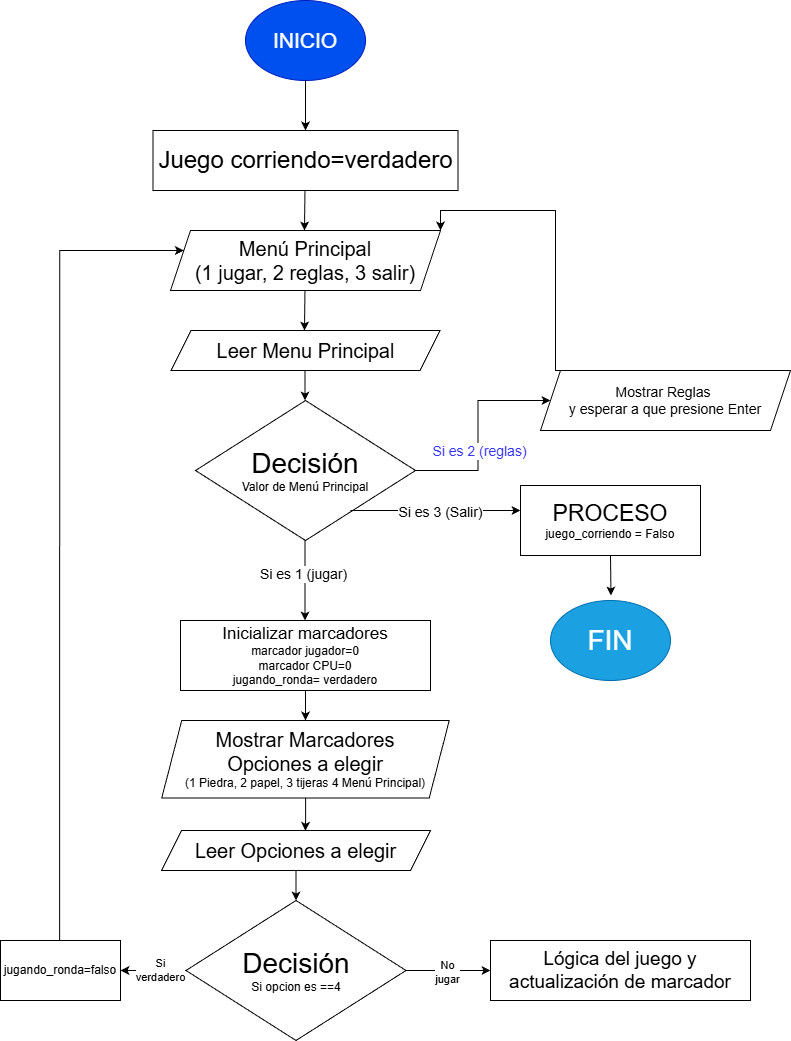

The diagram above was exported from draw.io. Its source (the exported page's mxGraphModel, read from the mxfile embedded in the PNG):
<mxGraphModel dx="1248" dy="786" grid="1" gridSize="10" guides="1" tooltips="1" connect="1" arrows="1" fold="1" page="1" pageScale="1" pageWidth="827" pageHeight="1169" math="0" shadow="0">
  <root>
    <mxCell id="0" />
    <mxCell id="1" parent="0" />
    <mxCell id="KyB39ZyYYBd_uT2xPhx4-1" parent="1" style="ellipse;whiteSpace=wrap;html=1;fillColor=#0050ef;fontColor=#ffffff;strokeColor=#001DBC;" value="&lt;font style=&quot;font-size: 21px;&quot;&gt;INICIO&lt;/font&gt;" vertex="1">
      <mxGeometry height="80" width="120" x="255" y="30" as="geometry" />
    </mxCell>
    <mxCell id="ICQa24lxVOwCtdg_Z0ui-1" edge="1" parent="1" style="endArrow=classic;html=1;rounded=0;strokeColor=light-dark(#000000,#FFF0F0);" value="">
      <mxGeometry height="50" relative="1" width="50" as="geometry">
        <mxPoint x="315" y="110" as="sourcePoint" />
        <mxPoint x="315" y="160" as="targetPoint" />
      </mxGeometry>
    </mxCell>
    <mxCell id="ICQa24lxVOwCtdg_Z0ui-2" parent="1" style="rounded=0;whiteSpace=wrap;html=1;" value="&lt;font style=&quot;font-size: 24px;&quot;&gt;Juego corriendo=verdadero&lt;/font&gt;" vertex="1">
      <mxGeometry height="60" width="305" x="162.5" y="160" as="geometry" />
    </mxCell>
    <mxCell id="7kkGCIQCRYpLrfGwDTH8-1" edge="1" parent="1" style="endArrow=classic;html=1;rounded=0;strokeColor=light-dark(#000000,#FFFFFF);" value="">
      <mxGeometry height="50" relative="1" width="50" as="geometry">
        <mxPoint x="314.47" y="220" as="sourcePoint" />
        <mxPoint x="314" y="260" as="targetPoint" />
      </mxGeometry>
    </mxCell>
    <mxCell id="7kkGCIQCRYpLrfGwDTH8-2" parent="1" style="shape=parallelogram;perimeter=parallelogramPerimeter;whiteSpace=wrap;html=1;fixedSize=1;" value="&lt;font style=&quot;font-size: 20px;&quot;&gt;Menú Principal&lt;/font&gt;&lt;div&gt;&lt;font style=&quot;font-size: 20px;&quot;&gt;(1 jugar, 2 reglas, 3 salir)&lt;/font&gt;&lt;/div&gt;" vertex="1">
      <mxGeometry height="60" width="270" x="180" y="260" as="geometry" />
    </mxCell>
    <mxCell id="7kkGCIQCRYpLrfGwDTH8-3" edge="1" parent="1" style="endArrow=classic;html=1;rounded=0;strokeColor=light-dark(#000000,#FFF0F0);" value="">
      <mxGeometry height="50" relative="1" width="50" as="geometry">
        <mxPoint x="314.47" y="320" as="sourcePoint" />
        <mxPoint x="314" y="360" as="targetPoint" />
      </mxGeometry>
    </mxCell>
    <mxCell id="7kkGCIQCRYpLrfGwDTH8-4" parent="1" style="shape=parallelogram;perimeter=parallelogramPerimeter;whiteSpace=wrap;html=1;fixedSize=1;" value="&lt;span style=&quot;font-size: 20px;&quot;&gt;Leer Menu Principal&lt;/span&gt;" vertex="1">
      <mxGeometry height="40" width="269" x="180.5" y="360" as="geometry" />
    </mxCell>
    <mxCell id="7kkGCIQCRYpLrfGwDTH8-30" edge="1" parent="1" source="7kkGCIQCRYpLrfGwDTH8-5" style="edgeStyle=orthogonalEdgeStyle;rounded=0;orthogonalLoop=1;jettySize=auto;html=1;strokeColor=light-dark(#000000,#FFFDFD);" target="7kkGCIQCRYpLrfGwDTH8-29" value="">
      <mxGeometry relative="1" as="geometry" />
    </mxCell>
    <mxCell id="7kkGCIQCRYpLrfGwDTH8-31" connectable="0" parent="7kkGCIQCRYpLrfGwDTH8-30" style="edgeLabel;html=1;align=center;verticalAlign=middle;resizable=0;points=[];" value="&lt;span style=&quot;color: rgb(51, 51, 255); font-size: 14px;&quot;&gt;Si es 2 (reglas)&lt;/span&gt;" vertex="1">
      <mxGeometry relative="1" x="-0.201" y="-1" as="geometry">
        <mxPoint as="offset" />
      </mxGeometry>
    </mxCell>
    <mxCell id="7kkGCIQCRYpLrfGwDTH8-5" parent="1" style="rhombus;whiteSpace=wrap;html=1;" value="&lt;font style=&quot;font-size: 28px;&quot;&gt;Decisión&lt;/font&gt;&lt;div&gt;Valor de Menú Principal&lt;/div&gt;" vertex="1">
      <mxGeometry height="140" width="220" x="205" y="430" as="geometry" />
    </mxCell>
    <mxCell id="7kkGCIQCRYpLrfGwDTH8-6" edge="1" parent="1" style="endArrow=classic;html=1;rounded=0;strokeColor=light-dark(#000000,#FFF8F0);" value="">
      <mxGeometry height="50" relative="1" width="50" as="geometry">
        <mxPoint x="314.47" y="400" as="sourcePoint" />
        <mxPoint x="314.47" y="430" as="targetPoint" />
      </mxGeometry>
    </mxCell>
    <mxCell id="7kkGCIQCRYpLrfGwDTH8-7" edge="1" parent="1" style="endArrow=classic;html=1;rounded=0;strokeColor=light-dark(#000000,#FFFDFD);" value="">
      <mxGeometry height="50" relative="1" width="50" as="geometry">
        <mxPoint x="360" y="540" as="sourcePoint" />
        <mxPoint x="530" y="540" as="targetPoint" />
      </mxGeometry>
    </mxCell>
    <mxCell id="7kkGCIQCRYpLrfGwDTH8-8" connectable="0" parent="7kkGCIQCRYpLrfGwDTH8-7" style="edgeLabel;html=1;align=center;verticalAlign=middle;resizable=0;points=[];" value="&lt;font style=&quot;font-size: 14px; color: light-dark(rgb(0, 0, 0), rgb(255, 51, 51));&quot;&gt;Si es 3 (Salir)&lt;/font&gt;" vertex="1">
      <mxGeometry relative="1" x="0.0413" y="-1" as="geometry">
        <mxPoint as="offset" />
      </mxGeometry>
    </mxCell>
    <mxCell id="7kkGCIQCRYpLrfGwDTH8-13" edge="1" parent="1" style="endArrow=classic;html=1;rounded=0;strokeColor=light-dark(#000000,#FFF8F8);" value="">
      <mxGeometry height="50" relative="1" width="50" as="geometry">
        <mxPoint x="314.47" y="570" as="sourcePoint" />
        <mxPoint x="314.47" y="650" as="targetPoint" />
      </mxGeometry>
    </mxCell>
    <mxCell id="7kkGCIQCRYpLrfGwDTH8-14" connectable="0" parent="7kkGCIQCRYpLrfGwDTH8-13" style="edgeLabel;html=1;align=center;verticalAlign=middle;resizable=0;points=[];" value="&lt;font style=&quot;font-size: 14px;&quot;&gt;Si es 1 (jugar)&lt;/font&gt;" vertex="1">
      <mxGeometry relative="1" x="-0.175" y="-2" as="geometry">
        <mxPoint as="offset" />
      </mxGeometry>
    </mxCell>
    <mxCell id="7kkGCIQCRYpLrfGwDTH8-15" parent="1" style="rounded=0;whiteSpace=wrap;html=1;" value="&lt;font style=&quot;font-size: 23px;&quot;&gt;PROCESO&lt;/font&gt;&lt;div&gt;juego_corriendo = Falso&lt;/div&gt;" vertex="1">
      <mxGeometry height="70" width="180" x="530" y="515" as="geometry" />
    </mxCell>
    <mxCell id="7kkGCIQCRYpLrfGwDTH8-17" edge="1" parent="1" style="endArrow=classic;html=1;rounded=0;strokeColor=light-dark(#000000,#FFFFFF);" value="">
      <mxGeometry height="50" relative="1" width="50" as="geometry">
        <mxPoint x="620" y="585" as="sourcePoint" />
        <mxPoint x="620.5" y="625" as="targetPoint" />
      </mxGeometry>
    </mxCell>
    <mxCell id="7kkGCIQCRYpLrfGwDTH8-18" parent="1" style="ellipse;whiteSpace=wrap;html=1;fillColor=#1ba1e2;fontColor=#ffffff;strokeColor=#006EAF;" value="&lt;font style=&quot;font-size: 28px;&quot;&gt;FIN&lt;/font&gt;" vertex="1">
      <mxGeometry height="80" width="120" x="560" y="630" as="geometry" />
    </mxCell>
    <mxCell id="7kkGCIQCRYpLrfGwDTH8-26" edge="1" parent="1" source="7kkGCIQCRYpLrfGwDTH8-24" style="edgeStyle=orthogonalEdgeStyle;rounded=0;orthogonalLoop=1;jettySize=auto;html=1;strokeColor=light-dark(#000000,#FFF6F3);" value="">
      <mxGeometry relative="1" as="geometry">
        <mxPoint x="315" y="750" as="targetPoint" />
      </mxGeometry>
    </mxCell>
    <mxCell id="7kkGCIQCRYpLrfGwDTH8-24" parent="1" style="rounded=0;whiteSpace=wrap;html=1;" value="&lt;font style=&quot;font-size: 17px;&quot;&gt;Inicializar marcadores&lt;/font&gt;&lt;div&gt;marcador jugador=0&lt;/div&gt;&lt;div&gt;marcador CPU=0&lt;/div&gt;&lt;div&gt;jugando_ronda= verdadero&lt;/div&gt;" vertex="1">
      <mxGeometry height="70" width="250" x="190" y="650" as="geometry" />
    </mxCell>
    <mxCell id="7kkGCIQCRYpLrfGwDTH8-25" parent="1" style="shape=parallelogram;perimeter=parallelogramPerimeter;whiteSpace=wrap;html=1;fixedSize=1;" value="&lt;font style=&quot;font-size: 20px;&quot;&gt;Mostrar Marcadores&lt;/font&gt;&lt;div&gt;&lt;font style=&quot;font-size: 20px;&quot;&gt;Opciones a elegir&lt;/font&gt;&lt;/div&gt;&lt;div&gt;(1 Piedra, 2 papel, 3 tijeras 4 Menú Principal)&lt;/div&gt;" vertex="1">
      <mxGeometry height="77.5" width="287.5" x="171.25" y="750" as="geometry" />
    </mxCell>
    <mxCell id="7kkGCIQCRYpLrfGwDTH8-34" edge="1" parent="1" style="edgeStyle=orthogonalEdgeStyle;rounded=0;orthogonalLoop=1;jettySize=auto;html=1;entryX=1;entryY=0;entryDx=0;entryDy=0;strokeColor=light-dark(#000000,#FFFBFB);" target="7kkGCIQCRYpLrfGwDTH8-2">
      <mxGeometry relative="1" as="geometry">
        <mxPoint x="680" y="400" as="sourcePoint" />
        <mxPoint x="680" y="280" as="targetPoint" />
      </mxGeometry>
    </mxCell>
    <mxCell id="7kkGCIQCRYpLrfGwDTH8-29" parent="1" style="shape=parallelogram;perimeter=parallelogramPerimeter;whiteSpace=wrap;html=1;fixedSize=1;" value="&lt;font style=&quot;font-size: 14px;&quot;&gt;Mostrar Reglas&amp;nbsp;&lt;/font&gt;&lt;div&gt;&lt;font style=&quot;font-size: 14px;&quot;&gt;y esperar a que presione Enter&lt;/font&gt;&lt;/div&gt;" vertex="1">
      <mxGeometry height="60" width="250" x="550" y="400" as="geometry" />
    </mxCell>
    <mxCell id="7kkGCIQCRYpLrfGwDTH8-39" edge="1" parent="1" source="7kkGCIQCRYpLrfGwDTH8-35" style="edgeStyle=orthogonalEdgeStyle;rounded=0;orthogonalLoop=1;jettySize=auto;html=1;entryX=0.5;entryY=0;entryDx=0;entryDy=0;strokeColor=light-dark(#000000,#FFEDEB);" target="7kkGCIQCRYpLrfGwDTH8-37">
      <mxGeometry relative="1" as="geometry" />
    </mxCell>
    <mxCell id="7kkGCIQCRYpLrfGwDTH8-35" parent="1" style="shape=parallelogram;perimeter=parallelogramPerimeter;whiteSpace=wrap;html=1;fixedSize=1;" value="&lt;span style=&quot;font-size: 20px;&quot;&gt;Leer Opciones a elegir&lt;/span&gt;" vertex="1">
      <mxGeometry height="40" width="269" x="171" y="860" as="geometry" />
    </mxCell>
    <mxCell id="7kkGCIQCRYpLrfGwDTH8-36" edge="1" parent="1" source="7kkGCIQCRYpLrfGwDTH8-25" style="edgeStyle=orthogonalEdgeStyle;rounded=0;orthogonalLoop=1;jettySize=auto;html=1;entryX=0.535;entryY=0.008;entryDx=0;entryDy=0;entryPerimeter=0;strokeColor=light-dark(#000000,#FFFBFB);" target="7kkGCIQCRYpLrfGwDTH8-35">
      <mxGeometry relative="1" as="geometry" />
    </mxCell>
    <mxCell id="7kkGCIQCRYpLrfGwDTH8-42" edge="1" parent="1" source="7kkGCIQCRYpLrfGwDTH8-37" style="edgeStyle=orthogonalEdgeStyle;rounded=0;orthogonalLoop=1;jettySize=auto;html=1;strokeColor=light-dark(#000000,#FFFFFF);" target="7kkGCIQCRYpLrfGwDTH8-41" value="">
      <mxGeometry relative="1" as="geometry" />
    </mxCell>
    <mxCell id="7kkGCIQCRYpLrfGwDTH8-43" connectable="0" parent="7kkGCIQCRYpLrfGwDTH8-42" style="edgeLabel;html=1;align=center;verticalAlign=middle;resizable=0;points=[];" value="Si&lt;div&gt;verdadero&lt;/div&gt;" vertex="1">
      <mxGeometry relative="1" x="-0.1984" y="-1" as="geometry">
        <mxPoint as="offset" />
      </mxGeometry>
    </mxCell>
    <mxCell id="7kkGCIQCRYpLrfGwDTH8-47" edge="1" parent="1" source="7kkGCIQCRYpLrfGwDTH8-37" style="edgeStyle=orthogonalEdgeStyle;rounded=0;orthogonalLoop=1;jettySize=auto;html=1;strokeColor=light-dark(#000000,#FFFFFF);">
      <mxGeometry relative="1" as="geometry">
        <mxPoint x="500" y="1000" as="targetPoint" />
      </mxGeometry>
    </mxCell>
    <mxCell id="7kkGCIQCRYpLrfGwDTH8-48" connectable="0" parent="7kkGCIQCRYpLrfGwDTH8-47" style="edgeLabel;html=1;align=center;verticalAlign=middle;resizable=0;points=[];" value="No&lt;div&gt;jugar&lt;/div&gt;" vertex="1">
      <mxGeometry relative="1" x="-0.0364" y="-1" as="geometry">
        <mxPoint as="offset" />
      </mxGeometry>
    </mxCell>
    <mxCell id="7kkGCIQCRYpLrfGwDTH8-37" parent="1" style="rhombus;whiteSpace=wrap;html=1;" value="&lt;font style=&quot;font-size: 28px;&quot;&gt;Decisión&lt;/font&gt;&lt;div&gt;Si opcion es ==4&lt;/div&gt;" vertex="1">
      <mxGeometry height="140" width="220" x="195.5" y="930" as="geometry" />
    </mxCell>
    <mxCell id="7kkGCIQCRYpLrfGwDTH8-46" edge="1" parent="1" style="edgeStyle=orthogonalEdgeStyle;rounded=0;orthogonalLoop=1;jettySize=auto;html=1;strokeColor=light-dark(#000000,#FFFFFF);" target="7kkGCIQCRYpLrfGwDTH8-2">
      <mxGeometry relative="1" as="geometry">
        <Array as="points">
          <mxPoint x="69" y="280" />
        </Array>
        <mxPoint x="69.17" y="970" as="sourcePoint" />
        <mxPoint x="162.50333333333327" y="280" as="targetPoint" />
      </mxGeometry>
    </mxCell>
    <mxCell id="7kkGCIQCRYpLrfGwDTH8-41" parent="1" style="whiteSpace=wrap;html=1;" value="jugando_ronda=falso" vertex="1">
      <mxGeometry height="60" width="120" x="10" y="970" as="geometry" />
    </mxCell>
    <mxCell id="7kkGCIQCRYpLrfGwDTH8-49" parent="1" style="rounded=0;whiteSpace=wrap;html=1;" value="&lt;font style=&quot;font-size: 19px;&quot;&gt;Lógica del juego y actualización de marcador&lt;/font&gt;" vertex="1">
      <mxGeometry height="60" width="260" x="500" y="970" as="geometry" />
    </mxCell>
  </root>
</mxGraphModel>